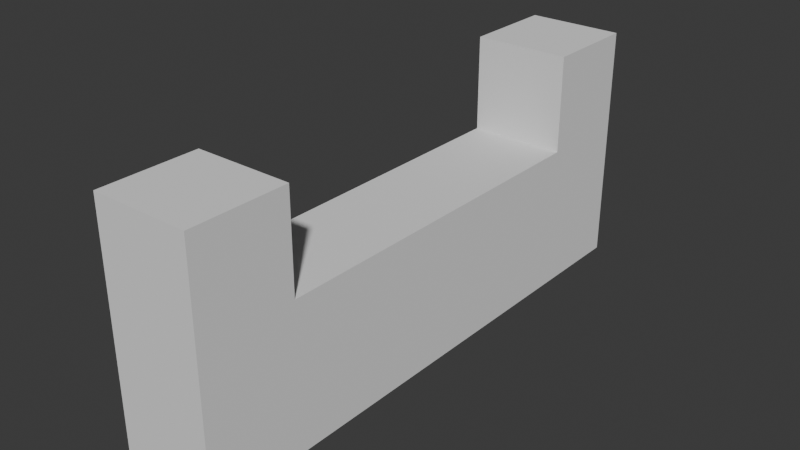 # Source: SensorSup.blend  (saved by Blender 4.1.23; exported with 4.5.12 LTS)
import bpy
from mathutils import Matrix  # noqa: F401  (used for matrix-valued properties, if any)

bpy.ops.wm.read_factory_settings(use_empty=True)
scene = bpy.context.scene
scene.name = 'Scene'

# ---- world
world_world = bpy.data.worlds.new('World'); scene.world = world_world
world_world.use_nodes = True; world_world.node_tree.nodes.clear()
_N = world_world.node_tree.nodes; _L = world_world.node_tree.links
n0 = _N.new('ShaderNodeOutputWorld'); n0.name = 'World Output'; n0.location = (300, 300)
n1 = _N.new('ShaderNodeBackground'); n1.name = 'Background'; n1.location = (10, 300)
n1.inputs[0].default_value = (0.05088, 0.05088, 0.05088, 1.0)
_L.new(n1.outputs[0], n0.inputs[0])
n0.is_active_output = True
world_world.color = (0.05088, 0.05088, 0.05088)
world_world.use_sun_shadow = False
world_world.sun_shadow_jitter_overblur = 0.0

# ---- meshes
me_cube = bpy.data.meshes.new('Cube')
me_cube.from_pydata([(4.47e-08, -2.285e-07, 0.0), (4.47e-08, -2.285e-07, 1.0), (4.47e-08, 2.3, 0.0), (4.47e-08, 2.3, 1.0), (0.4, -2.285e-07, 0.0), (0.4, -2.285e-07, 1.0), (0.4, 2.3, 0.0), (0.4, 2.3, 1.0), (4.47e-08, 0.4, 0.0), (4.47e-08, 0.4, 1.0), (0.4, 0.4, 0.0), (0.4, 0.4, 1.0), (4.47e-08, 1.9, 1.0), (0.4, 1.9, 0.0), (4.47e-08, 1.9, 0.0), (0.4, 1.9, 1.0), (4.47e-08, -2.285e-07, 0.6), (4.47e-08, 2.3, 0.6), (0.4, 2.3, 0.6), (0.4, -2.285e-07, 0.6), (0.4, 0.4, 0.6), (4.47e-08, 0.4, 0.6), (0.4, 1.9, 0.6), (4.47e-08, 1.9, 0.6)], [], [(23, 12, 3, 17), (17, 3, 7, 18), (20, 11, 5, 19), (19, 5, 1, 16), (8, 10, 4, 0), (11, 9, 1, 5), (22, 23, 21, 20), (14, 13, 10, 8), (15, 12, 23, 22), (16, 1, 9, 21), (18, 7, 15, 22), (2, 6, 13, 14), (7, 3, 12, 15), (11, 20, 21, 9), (8, 21, 23, 14), (6, 18, 22, 13), (0, 16, 21, 8), (13, 22, 20, 10), (4, 19, 16, 0), (10, 20, 19, 4), (2, 17, 18, 6), (14, 23, 17, 2)])
_uv = me_cube.uv_layers.new(name='UVMap')
_uv.uv.foreach_set('vector', [0.5498, 0.2025, 0.625, 0.2025, 0.625, 0.25, 0.5498, 0.25, 0.5498, 0.25, 0.625, 0.25, 0.625, 0.5, 0.5498, 0.5, 0.5498, 0.675, 0.625, 0.675, 0.625, 0.75, 0.5498, 0.75, 0.5498, 0.75, 0.625, 0.75, 0.625, 1.0, 0.5498, 1.0, 0.125, 0.675, 0.375, 0.675, 0.375, 0.75, 0.125, 0.75, 0.625, 0.675, 0.875, 0.675, 0.875, 0.75, 0.625, 0.75, 0.5498, 0.5475, 0.5498, 0.2025, 0.5498, 0.075, 0.5498, 0.675, 0.125, 0.5475, 0.375, 0.5475, 0.375, 0.675, 0.125, 0.675, 0.625, 0.5475, 0.875, 0.5475, 0.0, 0.0, 0.0, 0.0, 0.5498, 0.0, 0.625, 0.0, 0.625, 0.075, 0.5498, 0.075, 0.5498, 0.5, 0.625, 0.5, 0.625, 0.5475, 0.5498, 0.5475, 0.125, 0.5, 0.375, 0.5, 0.375, 0.5475, 0.125, 0.5475, 0.625, 0.5, 0.875, 0.5, 0.875, 0.5475, 0.625, 0.5475, 0.625, 0.675, 0.5498, 0.675, 0.5498, 0.075, 0.875, 0.675, 0.375, 0.075, 0.5498, 0.075, 0.5498, 0.2025, 0.375, 0.2025, 0.375, 0.5, 0.5498, 0.5, 0.5498, 0.5475, 0.375, 0.5475, 0.375, 0.0, 0.5498, 0.0, 0.5498, 0.075, 0.375, 0.075, 0.375, 0.5475, 0.5498, 0.5475, 0.5498, 0.675, 0.375, 0.675, 0.375, 0.75, 0.5498, 0.75, 0.5498, 1.0, 0.375, 1.0, 0.375, 0.675, 0.5498, 0.675, 0.5498, 0.75, 0.375, 0.75, 0.375, 0.25, 0.5498, 0.25, 0.5498, 0.5, 0.375, 0.5, 0.375, 0.2025, 0.5498, 0.2025, 0.5498, 0.25, 0.375, 0.25])
me_cube.update()

# ---- objects
ob_cube = bpy.data.objects.new('Cube', me_cube)

# ---- transforms, parenting, visibility, modifiers, constraints
ob_cube.location = (0.0, 0.0, 0.0)

# ---- collection membership
scene.collection.objects.link(ob_cube)

# ---- scene / render settings (as saved in the file)
scene.frame_start = 1; scene.frame_end = 250; scene.frame_set(1)
scene.render.engine = 'BLENDER_EEVEE_NEXT'
scene.cycles.sampling_pattern = 'TABULATED_SOBOL'
scene.eevee.ray_tracing_options.trace_max_roughness = 0.0
scene.unit_settings.scale_length = 0.01
bpy.context.view_layer.update()

# ---- added for rendering (the .blend has no active camera and no usable light): camera, sun
cam_auto = bpy.data.cameras.new('AutoCamera')
cam_auto.lens = 50.0
cam_auto.sensor_width = 36.0
cam_auto.clip_end = 1000.0
ob_auto_camera = bpy.data.objects.new('AutoCamera', cam_auto)
scene.collection.objects.link(ob_auto_camera)
ob_auto_camera.location = (2.54978, -1.66974, 2.37982)
ob_auto_camera.rotation_euler = (1.09748, -7.21219e-08, 0.694738)
scene.camera = ob_auto_camera
light_auto_sun = bpy.data.lights.new('AutoSun', 'SUN')
light_auto_sun.energy = 3.0
light_auto_sun.angle = 0.0523599
ob_auto_sun = bpy.data.objects.new('AutoSun', light_auto_sun)
scene.collection.objects.link(ob_auto_sun)
ob_auto_sun.rotation_euler = (0.872665, 0.174533, 0.523599)
bpy.context.view_layer.update()
